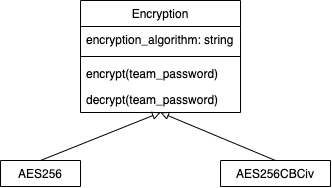

The diagram above was exported from draw.io. Its source (the exported page's mxGraphModel, read from the mxfile embedded in the PNG):
<mxGraphModel dx="914" dy="1541" grid="1" gridSize="10" guides="1" tooltips="1" connect="1" arrows="1" fold="1" page="1" pageScale="1" pageWidth="827" pageHeight="1169" math="0" shadow="0">
  <root>
    <mxCell id="6s8fILJE4yWKuWgN4RXu-0" />
    <mxCell id="6s8fILJE4yWKuWgN4RXu-1" parent="6s8fILJE4yWKuWgN4RXu-0" />
    <mxCell id="OpI51gJJMU-qHypS4f42-0" value="Encryption" style="swimlane;fontStyle=0;align=center;verticalAlign=top;childLayout=stackLayout;horizontal=1;startSize=26;horizontalStack=0;resizeParent=1;resizeParentMax=0;resizeLast=0;collapsible=1;marginBottom=0;" vertex="1" parent="6s8fILJE4yWKuWgN4RXu-1">
      <mxGeometry x="300" y="90" width="160" height="112" as="geometry">
        <mxRectangle x="334" y="80" width="90" height="26" as="alternateBounds" />
      </mxGeometry>
    </mxCell>
    <mxCell id="OpI51gJJMU-qHypS4f42-1" value="encryption_algorithm: string    " style="text;strokeColor=none;fillColor=none;align=left;verticalAlign=top;spacingLeft=4;spacingRight=4;overflow=hidden;rotatable=0;points=[[0,0.5],[1,0.5]];portConstraint=eastwest;" vertex="1" parent="OpI51gJJMU-qHypS4f42-0">
      <mxGeometry y="26" width="160" height="26" as="geometry" />
    </mxCell>
    <mxCell id="OpI51gJJMU-qHypS4f42-2" value="" style="line;strokeWidth=1;fillColor=none;align=left;verticalAlign=middle;spacingTop=-1;spacingLeft=3;spacingRight=3;rotatable=0;labelPosition=right;points=[];portConstraint=eastwest;" vertex="1" parent="OpI51gJJMU-qHypS4f42-0">
      <mxGeometry y="52" width="160" height="8" as="geometry" />
    </mxCell>
    <mxCell id="OpI51gJJMU-qHypS4f42-16" value="encrypt(team_password)" style="text;strokeColor=none;fillColor=none;align=left;verticalAlign=top;spacingLeft=4;spacingRight=4;overflow=hidden;rotatable=0;points=[[0,0.5],[1,0.5]];portConstraint=eastwest;" vertex="1" parent="OpI51gJJMU-qHypS4f42-0">
      <mxGeometry y="60" width="160" height="26" as="geometry" />
    </mxCell>
    <mxCell id="OpI51gJJMU-qHypS4f42-17" value="decrypt(team_password)" style="text;strokeColor=none;fillColor=none;align=left;verticalAlign=top;spacingLeft=4;spacingRight=4;overflow=hidden;rotatable=0;points=[[0,0.5],[1,0.5]];portConstraint=eastwest;" vertex="1" parent="OpI51gJJMU-qHypS4f42-0">
      <mxGeometry y="86" width="160" height="26" as="geometry" />
    </mxCell>
    <mxCell id="OpI51gJJMU-qHypS4f42-4" value="AES256" style="swimlane;fontStyle=0;align=center;verticalAlign=top;childLayout=stackLayout;horizontal=1;startSize=26;horizontalStack=0;resizeParent=1;resizeParentMax=0;resizeLast=0;collapsible=1;marginBottom=0;" vertex="1" collapsed="1" parent="6s8fILJE4yWKuWgN4RXu-1">
      <mxGeometry x="220" y="250" width="80" height="26" as="geometry">
        <mxRectangle x="220" y="250" width="160" height="34" as="alternateBounds" />
      </mxGeometry>
    </mxCell>
    <mxCell id="OpI51gJJMU-qHypS4f42-8" value="AES256CBCiv" style="swimlane;fontStyle=0;align=center;verticalAlign=top;childLayout=stackLayout;horizontal=1;startSize=26;horizontalStack=0;resizeParent=1;resizeParentMax=0;resizeLast=0;collapsible=1;marginBottom=0;" vertex="1" collapsed="1" parent="6s8fILJE4yWKuWgN4RXu-1">
      <mxGeometry x="440" y="250" width="110" height="26" as="geometry">
        <mxRectangle x="440" y="250" width="160" height="86" as="alternateBounds" />
      </mxGeometry>
    </mxCell>
    <mxCell id="OpI51gJJMU-qHypS4f42-9" value="+ field: type" style="text;strokeColor=none;fillColor=none;align=left;verticalAlign=top;spacingLeft=4;spacingRight=4;overflow=hidden;rotatable=0;points=[[0,0.5],[1,0.5]];portConstraint=eastwest;" vertex="1" parent="OpI51gJJMU-qHypS4f42-8">
      <mxGeometry y="26" width="110" height="26" as="geometry" />
    </mxCell>
    <mxCell id="OpI51gJJMU-qHypS4f42-10" value="" style="line;strokeWidth=1;fillColor=none;align=left;verticalAlign=middle;spacingTop=-1;spacingLeft=3;spacingRight=3;rotatable=0;labelPosition=right;points=[];portConstraint=eastwest;" vertex="1" parent="OpI51gJJMU-qHypS4f42-8">
      <mxGeometry y="52" width="110" height="8" as="geometry" />
    </mxCell>
    <mxCell id="OpI51gJJMU-qHypS4f42-11" value="+ method(type): type" style="text;strokeColor=none;fillColor=none;align=left;verticalAlign=top;spacingLeft=4;spacingRight=4;overflow=hidden;rotatable=0;points=[[0,0.5],[1,0.5]];portConstraint=eastwest;" vertex="1" parent="OpI51gJJMU-qHypS4f42-8">
      <mxGeometry y="60" width="110" height="26" as="geometry" />
    </mxCell>
    <mxCell id="OpI51gJJMU-qHypS4f42-14" style="rounded=0;orthogonalLoop=1;jettySize=auto;html=1;startArrow=block;startFill=0;endArrow=none;endFill=0;exitX=0.5;exitY=1;exitDx=0;exitDy=0;entryX=0.5;entryY=0;entryDx=0;entryDy=0;" edge="1" parent="6s8fILJE4yWKuWgN4RXu-1" source="OpI51gJJMU-qHypS4f42-0" target="OpI51gJJMU-qHypS4f42-4">
      <mxGeometry relative="1" as="geometry">
        <mxPoint x="365" y="892" as="sourcePoint" />
        <mxPoint x="365" y="980" as="targetPoint" />
      </mxGeometry>
    </mxCell>
    <mxCell id="OpI51gJJMU-qHypS4f42-15" style="rounded=0;orthogonalLoop=1;jettySize=auto;html=1;startArrow=block;startFill=0;endArrow=none;endFill=0;entryX=0.5;entryY=0;entryDx=0;entryDy=0;exitX=0.5;exitY=1;exitDx=0;exitDy=0;" edge="1" parent="6s8fILJE4yWKuWgN4RXu-1" source="OpI51gJJMU-qHypS4f42-0" target="OpI51gJJMU-qHypS4f42-8">
      <mxGeometry relative="1" as="geometry">
        <mxPoint x="380" y="180" as="sourcePoint" />
        <mxPoint x="270" y="260" as="targetPoint" />
      </mxGeometry>
    </mxCell>
  </root>
</mxGraphModel>